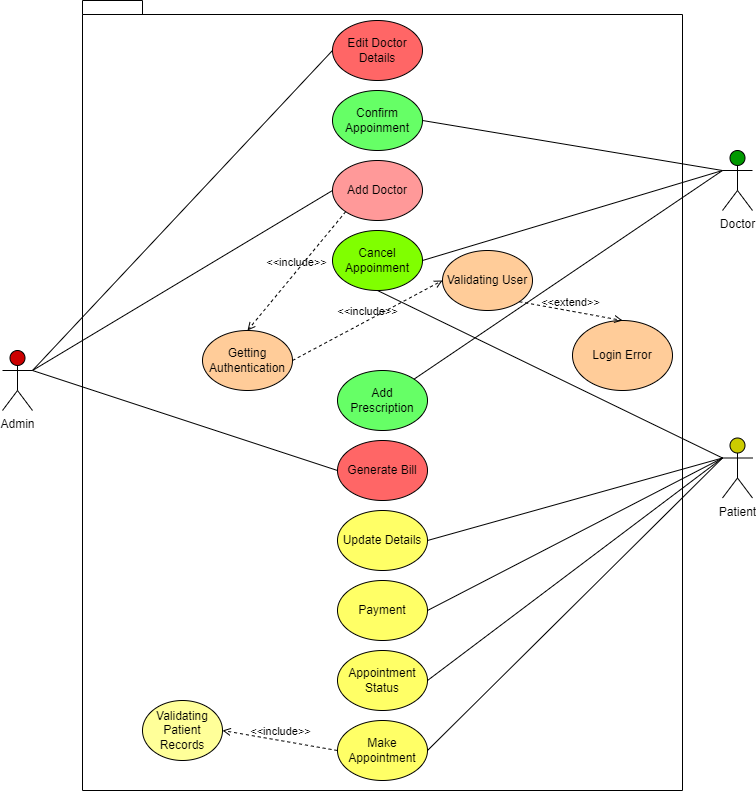

The diagram above was exported from draw.io. Its source (the exported page's mxGraphModel, read from the mxfile embedded in the PNG):
<mxGraphModel dx="1434" dy="699" grid="1" gridSize="10" guides="1" tooltips="1" connect="1" arrows="1" fold="1" page="1" pageScale="1" pageWidth="850" pageHeight="1100" math="0" shadow="0">
  <root>
    <mxCell id="0" />
    <mxCell id="1" parent="0" />
    <mxCell id="McBS-cL0_XjAdjzaHBl4-5" value="" style="shape=folder;fontStyle=1;spacingTop=10;tabWidth=40;tabHeight=14;tabPosition=left;html=1;" parent="1" vertex="1">
      <mxGeometry x="130" y="90" width="600" height="790" as="geometry" />
    </mxCell>
    <mxCell id="McBS-cL0_XjAdjzaHBl4-6" value="Admin" style="shape=umlActor;verticalLabelPosition=bottom;verticalAlign=top;html=1;outlineConnect=0;fillColor=#CC0000;" parent="1" vertex="1">
      <mxGeometry x="50" y="440" width="30" height="60" as="geometry" />
    </mxCell>
    <mxCell id="McBS-cL0_XjAdjzaHBl4-7" value="Doctor" style="shape=umlActor;verticalLabelPosition=bottom;verticalAlign=top;html=1;outlineConnect=0;fillColor=#009900;" parent="1" vertex="1">
      <mxGeometry x="770" y="240" width="30" height="60" as="geometry" />
    </mxCell>
    <mxCell id="McBS-cL0_XjAdjzaHBl4-8" value="Patient" style="shape=umlActor;verticalLabelPosition=bottom;verticalAlign=top;html=1;outlineConnect=0;fillColor=#CCCC00;" parent="1" vertex="1">
      <mxGeometry x="770" y="527.5" width="30" height="60" as="geometry" />
    </mxCell>
    <mxCell id="McBS-cL0_XjAdjzaHBl4-9" value="Edit Doctor Details" style="ellipse;whiteSpace=wrap;html=1;fillColor=#FF6666;" parent="1" vertex="1">
      <mxGeometry x="380" y="110" width="90" height="60" as="geometry" />
    </mxCell>
    <mxCell id="McBS-cL0_XjAdjzaHBl4-14" value="Confirm Appoinment" style="ellipse;whiteSpace=wrap;html=1;fillColor=#66FF66;" parent="1" vertex="1">
      <mxGeometry x="380" y="180" width="90" height="60" as="geometry" />
    </mxCell>
    <mxCell id="McBS-cL0_XjAdjzaHBl4-15" value="Add Doctor" style="ellipse;whiteSpace=wrap;html=1;fillColor=#FF9999;" parent="1" vertex="1">
      <mxGeometry x="380" y="250" width="90" height="60" as="geometry" />
    </mxCell>
    <mxCell id="McBS-cL0_XjAdjzaHBl4-16" value="Cancel Appoinment" style="ellipse;whiteSpace=wrap;html=1;fillColor=#80FF00;" parent="1" vertex="1">
      <mxGeometry x="380" y="320" width="90" height="60" as="geometry" />
    </mxCell>
    <mxCell id="McBS-cL0_XjAdjzaHBl4-17" value="Add Prescription" style="ellipse;whiteSpace=wrap;html=1;fillColor=#66FF66;" parent="1" vertex="1">
      <mxGeometry x="385" y="460" width="90" height="60" as="geometry" />
    </mxCell>
    <mxCell id="McBS-cL0_XjAdjzaHBl4-18" value="Generate Bill" style="ellipse;whiteSpace=wrap;html=1;fillColor=#FF6666;" parent="1" vertex="1">
      <mxGeometry x="385" y="530" width="90" height="60" as="geometry" />
    </mxCell>
    <mxCell id="McBS-cL0_XjAdjzaHBl4-19" value="Update Details" style="ellipse;whiteSpace=wrap;html=1;fillColor=#FFFF66;" parent="1" vertex="1">
      <mxGeometry x="385" y="600" width="90" height="60" as="geometry" />
    </mxCell>
    <mxCell id="McBS-cL0_XjAdjzaHBl4-20" value="Payment" style="ellipse;whiteSpace=wrap;html=1;fillColor=#FFFF66;" parent="1" vertex="1">
      <mxGeometry x="385" y="670" width="90" height="60" as="geometry" />
    </mxCell>
    <mxCell id="McBS-cL0_XjAdjzaHBl4-21" value="Appointment Status" style="ellipse;whiteSpace=wrap;html=1;fillColor=#FFFF66;" parent="1" vertex="1">
      <mxGeometry x="385" y="740" width="90" height="60" as="geometry" />
    </mxCell>
    <mxCell id="McBS-cL0_XjAdjzaHBl4-22" value="Make Appointment" style="ellipse;whiteSpace=wrap;html=1;fillColor=#FFFF66;" parent="1" vertex="1">
      <mxGeometry x="385" y="810" width="90" height="60" as="geometry" />
    </mxCell>
    <mxCell id="McBS-cL0_XjAdjzaHBl4-23" value="Getting Authentication" style="ellipse;whiteSpace=wrap;html=1;fillColor=#FFCC99;" parent="1" vertex="1">
      <mxGeometry x="250" y="420" width="90" height="60" as="geometry" />
    </mxCell>
    <mxCell id="McBS-cL0_XjAdjzaHBl4-27" value="Validating User" style="ellipse;whiteSpace=wrap;html=1;fillColor=#FFCC99;" parent="1" vertex="1">
      <mxGeometry x="490" y="340" width="90" height="60" as="geometry" />
    </mxCell>
    <mxCell id="McBS-cL0_XjAdjzaHBl4-28" value="&amp;lt;&amp;lt;include&amp;gt;&amp;gt;" style="html=1;verticalAlign=bottom;labelBackgroundColor=none;endArrow=open;endFill=0;dashed=1;rounded=0;exitX=1;exitY=0.5;exitDx=0;exitDy=0;entryX=0;entryY=0.5;entryDx=0;entryDy=0;" parent="1" source="McBS-cL0_XjAdjzaHBl4-23" target="McBS-cL0_XjAdjzaHBl4-27" edge="1">
      <mxGeometry width="160" relative="1" as="geometry">
        <mxPoint x="470" y="410" as="sourcePoint" />
        <mxPoint x="620" y="410" as="targetPoint" />
      </mxGeometry>
    </mxCell>
    <mxCell id="McBS-cL0_XjAdjzaHBl4-30" value="Validating Patient Records" style="ellipse;whiteSpace=wrap;html=1;fillColor=#FFFF99;" parent="1" vertex="1">
      <mxGeometry x="190" y="790" width="80" height="60" as="geometry" />
    </mxCell>
    <mxCell id="McBS-cL0_XjAdjzaHBl4-31" value="&amp;lt;&amp;lt;include&amp;gt;&amp;gt;" style="html=1;verticalAlign=bottom;labelBackgroundColor=none;endArrow=open;endFill=0;dashed=1;rounded=0;exitX=0;exitY=0.5;exitDx=0;exitDy=0;entryX=1;entryY=0.5;entryDx=0;entryDy=0;" parent="1" source="McBS-cL0_XjAdjzaHBl4-22" target="McBS-cL0_XjAdjzaHBl4-30" edge="1">
      <mxGeometry width="160" relative="1" as="geometry">
        <mxPoint x="480.00000000000045" y="430" as="sourcePoint" />
        <mxPoint x="560.0000000000043" y="430" as="targetPoint" />
        <Array as="points" />
      </mxGeometry>
    </mxCell>
    <mxCell id="McBS-cL0_XjAdjzaHBl4-32" value="" style="endArrow=none;html=1;rounded=0;exitX=1;exitY=0.3333333333333333;exitDx=0;exitDy=0;exitPerimeter=0;entryX=0;entryY=0.5;entryDx=0;entryDy=0;" parent="1" source="McBS-cL0_XjAdjzaHBl4-6" target="McBS-cL0_XjAdjzaHBl4-9" edge="1">
      <mxGeometry width="50" height="50" relative="1" as="geometry">
        <mxPoint x="90" y="500" as="sourcePoint" />
        <mxPoint x="140" y="450" as="targetPoint" />
      </mxGeometry>
    </mxCell>
    <mxCell id="McBS-cL0_XjAdjzaHBl4-33" value="" style="endArrow=none;html=1;rounded=0;entryX=0;entryY=0.5;entryDx=0;entryDy=0;" parent="1" target="McBS-cL0_XjAdjzaHBl4-15" edge="1">
      <mxGeometry width="50" height="50" relative="1" as="geometry">
        <mxPoint x="80" y="460" as="sourcePoint" />
        <mxPoint x="390" y="150" as="targetPoint" />
      </mxGeometry>
    </mxCell>
    <mxCell id="McBS-cL0_XjAdjzaHBl4-34" value="" style="endArrow=none;html=1;rounded=0;exitX=1;exitY=0.3333333333333333;exitDx=0;exitDy=0;exitPerimeter=0;entryX=0;entryY=0.5;entryDx=0;entryDy=0;" parent="1" source="McBS-cL0_XjAdjzaHBl4-6" target="McBS-cL0_XjAdjzaHBl4-18" edge="1">
      <mxGeometry width="50" height="50" relative="1" as="geometry">
        <mxPoint x="100" y="480" as="sourcePoint" />
        <mxPoint x="400" y="160" as="targetPoint" />
      </mxGeometry>
    </mxCell>
    <mxCell id="McBS-cL0_XjAdjzaHBl4-35" value="" style="endArrow=none;html=1;rounded=0;exitX=0;exitY=0.3333333333333333;exitDx=0;exitDy=0;exitPerimeter=0;entryX=1;entryY=0.5;entryDx=0;entryDy=0;" parent="1" source="McBS-cL0_XjAdjzaHBl4-7" target="McBS-cL0_XjAdjzaHBl4-14" edge="1">
      <mxGeometry width="50" height="50" relative="1" as="geometry">
        <mxPoint x="90" y="470" as="sourcePoint" />
        <mxPoint x="390" y="150" as="targetPoint" />
      </mxGeometry>
    </mxCell>
    <mxCell id="McBS-cL0_XjAdjzaHBl4-36" value="" style="endArrow=none;html=1;rounded=0;" parent="1" edge="1">
      <mxGeometry width="50" height="50" relative="1" as="geometry">
        <mxPoint x="770" y="260" as="sourcePoint" />
        <mxPoint x="470" y="350" as="targetPoint" />
      </mxGeometry>
    </mxCell>
    <mxCell id="McBS-cL0_XjAdjzaHBl4-37" value="" style="endArrow=none;html=1;rounded=0;" parent="1" target="McBS-cL0_XjAdjzaHBl4-17" edge="1">
      <mxGeometry width="50" height="50" relative="1" as="geometry">
        <mxPoint x="770" y="260" as="sourcePoint" />
        <mxPoint x="490.00000000000045" y="230" as="targetPoint" />
      </mxGeometry>
    </mxCell>
    <mxCell id="McBS-cL0_XjAdjzaHBl4-38" value="" style="endArrow=none;html=1;rounded=0;entryX=0.5;entryY=1;entryDx=0;entryDy=0;exitX=0;exitY=0.3333333333333333;exitDx=0;exitDy=0;exitPerimeter=0;" parent="1" source="McBS-cL0_XjAdjzaHBl4-8" target="McBS-cL0_XjAdjzaHBl4-16" edge="1">
      <mxGeometry width="50" height="50" relative="1" as="geometry">
        <mxPoint x="780" y="270" as="sourcePoint" />
        <mxPoint x="485.0000000000025" y="500" as="targetPoint" />
      </mxGeometry>
    </mxCell>
    <mxCell id="McBS-cL0_XjAdjzaHBl4-39" value="" style="endArrow=none;html=1;rounded=0;entryX=1;entryY=0.5;entryDx=0;entryDy=0;exitX=0;exitY=0.3333333333333333;exitDx=0;exitDy=0;exitPerimeter=0;" parent="1" source="McBS-cL0_XjAdjzaHBl4-8" target="McBS-cL0_XjAdjzaHBl4-19" edge="1">
      <mxGeometry width="50" height="50" relative="1" as="geometry">
        <mxPoint x="780" y="557.5" as="sourcePoint" />
        <mxPoint x="435" y="390" as="targetPoint" />
      </mxGeometry>
    </mxCell>
    <mxCell id="McBS-cL0_XjAdjzaHBl4-40" value="" style="endArrow=none;html=1;rounded=0;entryX=1;entryY=0.5;entryDx=0;entryDy=0;exitX=0;exitY=0.3333333333333333;exitDx=0;exitDy=0;exitPerimeter=0;" parent="1" source="McBS-cL0_XjAdjzaHBl4-8" target="McBS-cL0_XjAdjzaHBl4-20" edge="1">
      <mxGeometry width="50" height="50" relative="1" as="geometry">
        <mxPoint x="770" y="550" as="sourcePoint" />
        <mxPoint x="485.0000000000025" y="640" as="targetPoint" />
      </mxGeometry>
    </mxCell>
    <mxCell id="McBS-cL0_XjAdjzaHBl4-41" value="" style="endArrow=none;html=1;rounded=0;entryX=1;entryY=0.5;entryDx=0;entryDy=0;exitX=0;exitY=0.3333333333333333;exitDx=0;exitDy=0;exitPerimeter=0;" parent="1" source="McBS-cL0_XjAdjzaHBl4-8" target="McBS-cL0_XjAdjzaHBl4-21" edge="1">
      <mxGeometry width="50" height="50" relative="1" as="geometry">
        <mxPoint x="770" y="550" as="sourcePoint" />
        <mxPoint x="800" y="680" as="targetPoint" />
      </mxGeometry>
    </mxCell>
    <mxCell id="McBS-cL0_XjAdjzaHBl4-42" value="" style="endArrow=none;html=1;rounded=0;entryX=1;entryY=0.5;entryDx=0;entryDy=0;exitX=0;exitY=0.3333333333333333;exitDx=0;exitDy=0;exitPerimeter=0;" parent="1" source="McBS-cL0_XjAdjzaHBl4-8" target="McBS-cL0_XjAdjzaHBl4-22" edge="1">
      <mxGeometry width="50" height="50" relative="1" as="geometry">
        <mxPoint x="790" y="570" as="sourcePoint" />
        <mxPoint x="495.0000000000025" y="720" as="targetPoint" />
      </mxGeometry>
    </mxCell>
    <mxCell id="McBS-cL0_XjAdjzaHBl4-43" value="Login Error" style="ellipse;whiteSpace=wrap;html=1;fillColor=#FFCC99;" parent="1" vertex="1">
      <mxGeometry x="620" y="410" width="100" height="70" as="geometry" />
    </mxCell>
    <mxCell id="McBS-cL0_XjAdjzaHBl4-44" value="&amp;lt;&amp;lt;extend&amp;gt;&amp;gt;" style="html=1;verticalAlign=bottom;labelBackgroundColor=none;endArrow=open;endFill=0;dashed=1;rounded=0;exitX=1;exitY=1;exitDx=0;exitDy=0;entryX=0.5;entryY=0;entryDx=0;entryDy=0;" parent="1" source="McBS-cL0_XjAdjzaHBl4-27" target="McBS-cL0_XjAdjzaHBl4-43" edge="1">
      <mxGeometry width="160" relative="1" as="geometry">
        <mxPoint x="530" y="490" as="sourcePoint" />
        <mxPoint x="690" y="490" as="targetPoint" />
      </mxGeometry>
    </mxCell>
    <mxCell id="McBS-cL0_XjAdjzaHBl4-45" value="&amp;lt;&amp;lt;include&amp;gt;&amp;gt;" style="html=1;verticalAlign=bottom;labelBackgroundColor=none;endArrow=open;endFill=0;dashed=1;rounded=0;exitX=0;exitY=1;exitDx=0;exitDy=0;entryX=0.5;entryY=0;entryDx=0;entryDy=0;" parent="1" source="McBS-cL0_XjAdjzaHBl4-15" target="McBS-cL0_XjAdjzaHBl4-23" edge="1">
      <mxGeometry width="160" relative="1" as="geometry">
        <mxPoint x="389.9999999999998" y="430" as="sourcePoint" />
        <mxPoint x="510" y="360" as="targetPoint" />
      </mxGeometry>
    </mxCell>
  </root>
</mxGraphModel>